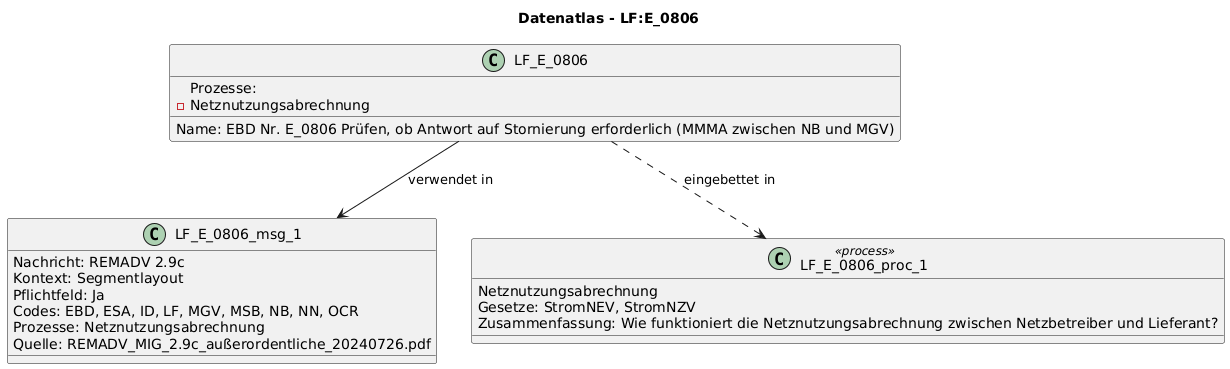

The diagram above was rendered by PlantUML. Its source (embedded in the PNG):
@startuml
title Datenatlas - LF:E_0806
class LF_E_0806 {
  Name: EBD Nr. E_0806 Prüfen, ob Antwort auf Stornierung erforderlich (MMMA zwischen NB und MGV)
  Prozesse:
    - Netznutzungsabrechnung
}
class LF_E_0806_msg_1 {
  Nachricht: REMADV 2.9c
  Kontext: Segmentlayout
  Pflichtfeld: Ja
  Codes: EBD, ESA, ID, LF, MGV, MSB, NB, NN, OCR
  Prozesse: Netznutzungsabrechnung
  Quelle: REMADV_MIG_2.9c_außerordentliche_20240726.pdf
}
LF_E_0806 --> LF_E_0806_msg_1 : verwendet in
class LF_E_0806_proc_1 <<process>> {
  Netznutzungsabrechnung
  Gesetze: StromNEV, StromNZV
  Zusammenfassung: Wie funktioniert die Netznutzungsabrechnung zwischen Netzbetreiber und Lieferant?
}
LF_E_0806 ..> LF_E_0806_proc_1 : eingebettet in
@enduml